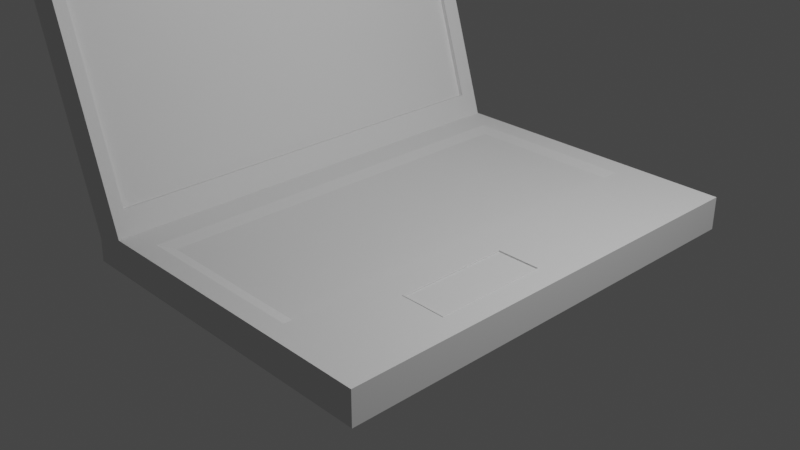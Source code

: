# Source: notebook.blend  (saved by Blender 2.80.72; exported with 4.5.12 LTS)
import bpy
from mathutils import Matrix  # noqa: F401  (used for matrix-valued properties, if any)

bpy.ops.wm.read_factory_settings(use_empty=True)
scene = bpy.context.scene
scene.name = 'Scene'

# ---- collections
col_collection = bpy.data.collections.new('Collection'); scene.collection.children.link(col_collection)

# ---- node groups
ng_auto_smooth = bpy.data.node_groups.new('Auto Smooth', 'GeometryNodeTree')
_s = ng_auto_smooth.interface.new_socket(name='Geometry', in_out='OUTPUT', socket_type='NodeSocketGeometry')
_s = ng_auto_smooth.interface.new_socket(name='Geometry', in_out='INPUT', socket_type='NodeSocketGeometry')
_s = ng_auto_smooth.interface.new_socket(name='Angle', in_out='INPUT', socket_type='NodeSocketFloat')
_s.subtype = 'ANGLE'
_s.min_value = 0.0
_s.max_value = 3.142
ng_auto_smooth.is_modifier = True
_N = ng_auto_smooth.nodes; _L = ng_auto_smooth.links
n0 = _N.new('NodeGroupOutput'); n0.name = 'Group Output'; n0.location = (480, -100)
n1 = _N.new('NodeGroupInput'); n1.name = 'Group Input'; n1.location = (-420, -300)
n2 = _N.new('NodeGroupInput'); n2.name = 'Group Input.001'; n2.location = (-60, -100)
n3 = _N.new('GeometryNodeSetShadeSmooth'); n3.name = 'Set Shade Smooth'; n3.location = (120, -100)
n3.domain = 'EDGE'
n4 = _N.new('GeometryNodeSetShadeSmooth'); n4.name = 'Set Shade Smooth.001'; n4.location = (300, -100)
n5 = _N.new('GeometryNodeInputMeshEdgeAngle'); n5.name = 'Edge Angle'; n5.location = (-420, -220)
n6 = _N.new('GeometryNodeInputEdgeSmooth'); n6.name = 'Is Edge Smooth'; n6.location = (-60, -160)
n7 = _N.new('GeometryNodeInputShadeSmooth'); n7.name = 'Is Face Smooth'; n7.location = (-240, -340)
n8 = _N.new('FunctionNodeBooleanMath'); n8.name = 'Boolean Math'; n8.location = (-60, -220)
n9 = _N.new('FunctionNodeCompare'); n9.name = 'Compare'; n9.location = (-240, -180)
n9.operation = 'LESS_EQUAL'
_L.new(n5.outputs[0], n9.inputs[0])
_L.new(n4.outputs[0], n0.inputs[0])
_L.new(n1.outputs[1], n9.inputs[1])
_L.new(n9.outputs[0], n8.inputs[0])
_L.new(n7.outputs[0], n8.inputs[1])
_L.new(n2.outputs[0], n3.inputs[0])
_L.new(n6.outputs[0], n3.inputs[1])
_L.new(n3.outputs[0], n4.inputs[0])
_L.new(n8.outputs[0], n3.inputs[2])
n0.is_active_output = True

# ---- world
world_world = bpy.data.worlds.new('World'); scene.world = world_world
world_world.use_nodes = True; world_world.node_tree.nodes.clear()
_N = world_world.node_tree.nodes; _L = world_world.node_tree.links
n0 = _N.new('ShaderNodeOutputWorld'); n0.name = 'World Output'; n0.location = (300, 300)
n1 = _N.new('ShaderNodeBackground'); n1.name = 'Background'; n1.location = (10, 300)
n1.inputs[0].default_value = (0.05088, 0.05088, 0.05088, 1.0)
_L.new(n1.outputs[0], n0.inputs[0])
n0.is_active_output = True
world_world.color = (0.05088, 0.05088, 0.05088)
world_world.use_sun_shadow = False
world_world.sun_shadow_jitter_overblur = 0.0

# ---- cameras
cam_camera = bpy.data.cameras.new('Camera')
cam_camera.clip_end = 100.0
cam_camera.ortho_scale = 7.314

# ---- lights
light_light = bpy.data.lights.new('Light', 'POINT')
light_light.transmission_factor = 0.0
light_light.energy = 1000.0
light_light.shadow_soft_size = 0.1
light_light.shadow_maximum_resolution = 0.006
light_light.use_absolute_resolution = True

# ---- meshes
me_cube = bpy.data.meshes.new('Cube')
me_cube.from_pydata([(-2.811, 23.2, -0.1694), (-2.811, -17.93, -0.1694), (-2.789, 23.2, 0.2261), (-2.789, -17.93, 0.2261), (2.068, 23.2, -0.1694), (2.068, -17.93, -0.1694), (2.068, 23.2, 0.3988), (2.068, -17.93, 0.3988), (-2.326, 23.2, 0.3988), (-2.326, -17.93, 0.3988), (-2.326, 23.2, -0.1694), (-2.326, -17.93, -0.1694), (-4.109, -17.93, 5.238), (-4.109, 23.2, 5.238), (-3.647, 23.2, 5.411), (-3.647, -17.93, 5.411), (0.7449, -17.93, 0.3988), (2.068, 2.633, 0.3988), (0.7449, 23.2, 0.3988), (0.7449, 2.633, 0.3988), (2.068, -7.648, 0.3988), (1.406, 2.633, 0.3988), (0.7449, -7.648, 0.3988), (1.406, -7.648, 0.3988), (1.737, 2.633, 0.3988), (1.076, 2.633, 0.3988), (1.737, -7.648, 0.3988), (1.076, -7.648, 0.3988), (1.076, -2.507, 0.3988), (1.737, -2.507, 0.3988), (1.099, 2.504, 0.3823), (1.406, 2.504, 0.3823), (1.099, -7.519, 0.3823), (1.406, -7.519, 0.3823), (1.714, 2.504, 0.3823), (1.714, -7.519, 0.3823), (1.099, -2.507, 0.3823), (1.714, -2.507, 0.3823), (1.076, 2.633, 0.3981), (1.086, 2.522, 0.4081), (1.088, 2.623, 0.4081), (1.076, 2.615, 0.3999), (1.077, 2.592, 0.402), (1.076, 2.646, 0.3999), (1.077, 2.627, 0.4019), (1.078, 2.605, 0.4037), (1.078, 2.651, 0.402), (1.079, 2.632, 0.4038), (1.079, 2.613, 0.4051), (1.086, 2.54, 0.4094), (1.086, 2.561, 0.4101), (1.082, 2.543, 0.4063), (1.083, 2.563, 0.4076), (1.083, 2.582, 0.4083), (1.079, 2.567, 0.4042), (1.08, 2.585, 0.4056), (1.081, 2.598, 0.4065), (1.084, 2.64, 0.4063), (1.081, 2.649, 0.4042), (1.087, 2.605, 0.4094), (1.084, 2.621, 0.4076), (1.081, 2.63, 0.4056), (1.087, 2.584, 0.4101), (1.083, 2.601, 0.4083), (1.081, 2.612, 0.4065), (1.396, 2.623, 0.4081), (1.416, 2.623, 0.4081), (1.406, 2.633, 0.3981), (1.4, 2.623, 0.4081), (1.404, 2.623, 0.4081), (1.398, 2.626, 0.4077), (1.402, 2.626, 0.4077), (1.405, 2.626, 0.4077), (1.4, 2.629, 0.4062), (1.403, 2.629, 0.4064), (1.405, 2.629, 0.4066), (1.415, 2.626, 0.4076), (1.412, 2.629, 0.4062), (1.412, 2.623, 0.4081), (1.411, 2.626, 0.4077), (1.41, 2.629, 0.4064), (1.408, 2.623, 0.4081), (1.408, 2.626, 0.4077), (1.407, 2.629, 0.4066), (1.405, 2.633, 0.4012), (1.402, 2.631, 0.404), (1.408, 2.633, 0.4012), (1.406, 2.632, 0.4032), (1.405, 2.631, 0.4049), (1.41, 2.631, 0.404), (1.408, 2.631, 0.4049), (1.406, 2.63, 0.4057), (1.088, -7.638, 0.4081), (1.086, -7.536, 0.4081), (1.076, -7.648, 0.3981), (1.087, -7.62, 0.4094), (1.087, -7.598, 0.4101), (1.084, -7.654, 0.4063), (1.084, -7.635, 0.4076), (1.083, -7.615, 0.4083), (1.081, -7.664, 0.4042), (1.081, -7.645, 0.4056), (1.081, -7.626, 0.4065), (1.082, -7.558, 0.4063), (1.079, -7.582, 0.4042), (1.086, -7.554, 0.4094), (1.083, -7.577, 0.4076), (1.08, -7.599, 0.4056), (1.086, -7.576, 0.4101), (1.083, -7.596, 0.4083), (1.081, -7.612, 0.4065), (1.076, -7.66, 0.3999), (1.078, -7.666, 0.402), (1.076, -7.629, 0.3999), (1.077, -7.641, 0.4019), (1.079, -7.647, 0.4037), (1.077, -7.606, 0.402), (1.078, -7.619, 0.4038), (1.079, -7.627, 0.4051), (1.396, -7.638, 0.4081), (1.406, -7.648, 0.3981), (1.416, -7.638, 0.4081), (1.398, -7.641, 0.4076), (1.4, -7.644, 0.4062), (1.4, -7.638, 0.4081), (1.402, -7.641, 0.4077), (1.403, -7.643, 0.4064), (1.404, -7.638, 0.4081), (1.405, -7.641, 0.4077), (1.405, -7.643, 0.4066), (1.408, -7.647, 0.4012), (1.41, -7.646, 0.404), (1.405, -7.647, 0.4012), (1.406, -7.646, 0.4032), (1.408, -7.645, 0.4049), (1.402, -7.646, 0.404), (1.404, -7.645, 0.4049), (1.406, -7.644, 0.4057), (1.412, -7.638, 0.4081), (1.408, -7.638, 0.4081), (1.415, -7.641, 0.4077), (1.411, -7.641, 0.4077), (1.408, -7.641, 0.4077), (1.412, -7.644, 0.4062), (1.41, -7.643, 0.4064), (1.407, -7.643, 0.4066), (1.725, 2.623, 0.4081), (1.727, 2.522, 0.4081), (1.737, 2.633, 0.3981), (1.725, 2.605, 0.4094), (1.726, 2.584, 0.4101), (1.729, 2.64, 0.4063), (1.729, 2.621, 0.4076), (1.729, 2.601, 0.4083), (1.732, 2.649, 0.4042), (1.732, 2.63, 0.4056), (1.732, 2.612, 0.4065), (1.73, 2.543, 0.4063), (1.733, 2.567, 0.4042), (1.727, 2.54, 0.4094), (1.73, 2.563, 0.4076), (1.733, 2.585, 0.4056), (1.726, 2.561, 0.4101), (1.73, 2.582, 0.4083), (1.732, 2.598, 0.4065), (1.736, 2.646, 0.3999), (1.734, 2.651, 0.402), (1.737, 2.615, 0.3999), (1.736, 2.627, 0.4019), (1.734, 2.632, 0.4037), (1.736, 2.592, 0.402), (1.735, 2.605, 0.4038), (1.733, 2.613, 0.4051), (1.725, -7.638, 0.4081), (1.737, -7.648, 0.3981), (1.727, -7.536, 0.4081), (1.729, -7.654, 0.4063), (1.732, -7.664, 0.4042), (1.725, -7.62, 0.4094), (1.729, -7.636, 0.4076), (1.732, -7.645, 0.4056), (1.726, -7.598, 0.4101), (1.729, -7.615, 0.4083), (1.732, -7.626, 0.4065), (1.737, -7.629, 0.3999), (1.736, -7.606, 0.402), (1.736, -7.66, 0.3999), (1.736, -7.641, 0.4019), (1.735, -7.62, 0.4037), (1.734, -7.666, 0.402), (1.734, -7.647, 0.4038), (1.733, -7.627, 0.4051), (1.727, -7.554, 0.4094), (1.726, -7.576, 0.4101), (1.73, -7.558, 0.4063), (1.73, -7.577, 0.4076), (1.73, -7.596, 0.4083), (1.733, -7.582, 0.4042), (1.733, -7.599, 0.4056), (1.732, -7.612, 0.4065), (1.076, -2.507, 0.3981), (1.086, -2.517, 0.4081), (1.086, -2.497, 0.4081), (1.076, -2.509, 0.4012), (1.078, -2.511, 0.404), (1.076, -2.505, 0.4012), (1.077, -2.507, 0.4032), (1.078, -2.509, 0.4049), (1.078, -2.503, 0.404), (1.078, -2.505, 0.4049), (1.079, -2.507, 0.4057), (1.086, -2.513, 0.4081), (1.086, -2.509, 0.4081), (1.083, -2.515, 0.4077), (1.083, -2.512, 0.4077), (1.083, -2.509, 0.4077), (1.08, -2.513, 0.4062), (1.08, -2.511, 0.4064), (1.08, -2.508, 0.4066), (1.083, -2.499, 0.4076), (1.08, -2.501, 0.4062), (1.086, -2.501, 0.4081), (1.083, -2.502, 0.4077), (1.08, -2.504, 0.4064), (1.086, -2.505, 0.4081), (1.083, -2.506, 0.4077), (1.08, -2.506, 0.4066), (1.727, -2.497, 0.4081), (1.727, -2.517, 0.4081), (1.737, -2.507, 0.3981), (1.727, -2.501, 0.4081), (1.727, -2.505, 0.4081), (1.73, -2.499, 0.4077), (1.73, -2.502, 0.4077), (1.73, -2.506, 0.4077), (1.733, -2.501, 0.4062), (1.733, -2.504, 0.4064), (1.732, -2.506, 0.4066), (1.73, -2.515, 0.4076), (1.733, -2.513, 0.4062), (1.727, -2.513, 0.4081), (1.73, -2.512, 0.4077), (1.733, -2.511, 0.4064), (1.727, -2.509, 0.4081), (1.73, -2.509, 0.4077), (1.732, -2.508, 0.4066), (1.737, -2.505, 0.4012), (1.735, -2.503, 0.404), (1.737, -2.509, 0.4012), (1.736, -2.507, 0.4032), (1.734, -2.505, 0.4049), (1.735, -2.511, 0.404), (1.734, -2.509, 0.4049), (1.734, -2.507, 0.4057), (1.107, 2.514, 0.4081), (1.089, 2.503, 0.4081), (1.099, 2.504, 0.3981), (1.102, 2.514, 0.4081), (1.097, 2.512, 0.4081), (1.106, 2.511, 0.4076), (1.102, 2.51, 0.4074), (1.098, 2.509, 0.4075), (1.104, 2.508, 0.4062), (1.101, 2.508, 0.4065), (1.099, 2.507, 0.4068), (1.092, 2.503, 0.4076), (1.095, 2.504, 0.4062), (1.09, 2.507, 0.4081), (1.093, 2.506, 0.4075), (1.096, 2.505, 0.4065), (1.093, 2.51, 0.4081), (1.095, 2.508, 0.4075), (1.097, 2.506, 0.4068), (1.101, 2.505, 0.4012), (1.102, 2.506, 0.404), (1.098, 2.504, 0.4012), (1.099, 2.505, 0.4032), (1.101, 2.506, 0.405), (1.097, 2.504, 0.404), (1.098, 2.505, 0.405), (1.099, 2.506, 0.406), (1.396, 2.514, 0.4081), (1.406, 2.504, 0.3981), (1.416, 2.514, 0.4081), (1.398, 2.511, 0.4076), (1.4, 2.508, 0.4062), (1.4, 2.514, 0.4081), (1.402, 2.511, 0.4077), (1.403, 2.509, 0.4064), (1.404, 2.514, 0.4081), (1.405, 2.511, 0.4077), (1.405, 2.509, 0.4066), (1.408, 2.505, 0.4012), (1.41, 2.506, 0.404), (1.405, 2.505, 0.4012), (1.406, 2.506, 0.4032), (1.408, 2.507, 0.4049), (1.402, 2.506, 0.404), (1.404, 2.507, 0.4049), (1.406, 2.508, 0.4057), (1.412, 2.514, 0.4081), (1.408, 2.514, 0.4081), (1.415, 2.511, 0.4077), (1.411, 2.511, 0.4077), (1.408, 2.511, 0.4077), (1.412, 2.508, 0.4062), (1.41, 2.509, 0.4064), (1.407, 2.509, 0.4066), (1.099, -7.519, 0.3981), (1.089, -7.518, 0.4081), (1.107, -7.529, 0.4081), (1.098, -7.518, 0.4012), (1.097, -7.518, 0.404), (1.101, -7.519, 0.4012), (1.099, -7.519, 0.4032), (1.098, -7.519, 0.405), (1.102, -7.521, 0.404), (1.101, -7.52, 0.405), (1.099, -7.52, 0.406), (1.09, -7.521, 0.4081), (1.093, -7.524, 0.4081), (1.092, -7.518, 0.4076), (1.093, -7.52, 0.4074), (1.095, -7.522, 0.4075), (1.095, -7.518, 0.4062), (1.096, -7.519, 0.4065), (1.097, -7.521, 0.4068), (1.106, -7.526, 0.4076), (1.104, -7.523, 0.4062), (1.102, -7.528, 0.4081), (1.102, -7.525, 0.4075), (1.101, -7.522, 0.4065), (1.097, -7.526, 0.4081), (1.098, -7.524, 0.4075), (1.099, -7.522, 0.4068), (1.396, -7.529, 0.4081), (1.416, -7.529, 0.4081), (1.406, -7.519, 0.3981), (1.4, -7.529, 0.4081), (1.404, -7.529, 0.4081), (1.398, -7.525, 0.4077), (1.402, -7.526, 0.4077), (1.405, -7.526, 0.4077), (1.4, -7.523, 0.4062), (1.403, -7.523, 0.4064), (1.405, -7.523, 0.4066), (1.415, -7.526, 0.4076), (1.412, -7.523, 0.4062), (1.412, -7.529, 0.4081), (1.411, -7.526, 0.4077), (1.41, -7.523, 0.4064), (1.408, -7.529, 0.4081), (1.408, -7.526, 0.4077), (1.407, -7.523, 0.4066), (1.405, -7.519, 0.4012), (1.402, -7.521, 0.404), (1.408, -7.519, 0.4012), (1.406, -7.52, 0.4032), (1.405, -7.521, 0.4049), (1.41, -7.52, 0.404), (1.408, -7.521, 0.4049), (1.406, -7.522, 0.4057), (1.705, 2.514, 0.4081), (1.714, 2.504, 0.3981), (1.724, 2.503, 0.4081), (1.707, 2.511, 0.4076), (1.709, 2.508, 0.4062), (1.711, 2.514, 0.4081), (1.711, 2.51, 0.4075), (1.711, 2.508, 0.4065), (1.716, 2.512, 0.4081), (1.715, 2.509, 0.4075), (1.714, 2.507, 0.4068), (1.714, 2.504, 0.4012), (1.716, 2.504, 0.404), (1.712, 2.505, 0.4012), (1.713, 2.505, 0.4032), (1.715, 2.505, 0.405), (1.71, 2.506, 0.404), (1.712, 2.506, 0.405), (1.714, 2.506, 0.406), (1.723, 2.507, 0.4081), (1.72, 2.51, 0.4081), (1.721, 2.503, 0.4076), (1.719, 2.506, 0.4074), (1.718, 2.508, 0.4075), (1.718, 2.504, 0.4062), (1.717, 2.505, 0.4065), (1.716, 2.506, 0.4068), (1.705, -7.529, 0.4081), (1.724, -7.518, 0.4081), (1.714, -7.519, 0.3981), (1.711, -7.528, 0.4081), (1.716, -7.526, 0.4081), (1.707, -7.526, 0.4076), (1.711, -7.525, 0.4074), (1.715, -7.524, 0.4075), (1.709, -7.523, 0.4062), (1.711, -7.522, 0.4065), (1.714, -7.522, 0.4068), (1.721, -7.518, 0.4076), (1.718, -7.518, 0.4062), (1.723, -7.521, 0.4081), (1.719, -7.52, 0.4075), (1.717, -7.519, 0.4065), (1.72, -7.524, 0.4081), (1.718, -7.522, 0.4075), (1.716, -7.521, 0.4068), (1.712, -7.519, 0.4012), (1.71, -7.521, 0.404), (1.714, -7.518, 0.4012), (1.713, -7.519, 0.4032), (1.712, -7.52, 0.405), (1.716, -7.518, 0.404), (1.715, -7.519, 0.405), (1.714, -7.52, 0.406), (1.089, -2.497, 0.4081), (1.089, -2.517, 0.4081), (1.099, -2.507, 0.3981), (1.089, -2.501, 0.4081), (1.089, -2.505, 0.4081), (1.092, -2.499, 0.4077), (1.092, -2.502, 0.4077), (1.092, -2.506, 0.4077), (1.095, -2.501, 0.4062), (1.095, -2.504, 0.4064), (1.094, -2.506, 0.4066), (1.092, -2.515, 0.4076), (1.095, -2.513, 0.4062), (1.089, -2.513, 0.4081), (1.092, -2.512, 0.4077), (1.095, -2.511, 0.4064), (1.089, -2.509, 0.4081), (1.092, -2.509, 0.4077), (1.094, -2.508, 0.4066), (1.098, -2.505, 0.4012), (1.097, -2.503, 0.404), (1.099, -2.509, 0.4012), (1.098, -2.507, 0.4032), (1.096, -2.505, 0.4049), (1.097, -2.511, 0.404), (1.096, -2.509, 0.4049), (1.096, -2.507, 0.4057), (1.724, -2.497, 0.4081), (1.714, -2.507, 0.3981), (1.724, -2.517, 0.4081), (1.721, -2.499, 0.4076), (1.718, -2.501, 0.4062), (1.724, -2.501, 0.4081), (1.721, -2.502, 0.4077), (1.718, -2.504, 0.4064), (1.724, -2.505, 0.4081), (1.721, -2.506, 0.4077), (1.718, -2.506, 0.4066), (1.714, -2.509, 0.4012), (1.716, -2.511, 0.404), (1.714, -2.505, 0.4012), (1.715, -2.507, 0.4032), (1.716, -2.509, 0.4049), (1.716, -2.503, 0.404), (1.716, -2.505, 0.4049), (1.717, -2.507, 0.4057), (1.724, -2.513, 0.4081), (1.724, -2.509, 0.4081), (1.721, -2.515, 0.4077), (1.721, -2.512, 0.4077), (1.721, -2.509, 0.4077), (1.718, -2.513, 0.4062), (1.718, -2.511, 0.4064), (1.718, -2.508, 0.4066), (-1.905, 21.15, 0.3988), (0.637, 21.15, 0.3988), (0.637, -16.2, 0.3988), (-1.905, -16.2, 0.3988), (-1.719, -15.14, 0.3389), (0.5771, -15.14, 0.3389), (0.5771, 20.09, 0.3389), (-1.719, 20.09, 0.3389), (-3.647, -16.84, 5.411), (-3.647, 21.6, 5.411), (-2.432, 23.2, 0.8012), (-3.585, 23.2, 5.177), (-3.585, -17.93, 5.177), (-2.432, -17.93, 0.8012), (-2.326, -16.84, 0.3988), (-2.326, 21.6, 0.3988), (-2.432, -16.84, 0.8012), (-3.585, -16.84, 5.177), (-2.432, 21.6, 0.8012), (-3.585, 21.6, 5.177), (-2.499, -16.84, 0.7764), (-3.652, -16.84, 5.152), (-2.499, 21.6, 0.7764), (-3.652, 21.6, 5.152)], [], [(0, 1, 3, 2), (6, 17, 20, 7, 5, 4), (10, 11, 1, 0), (8, 18, 6, 4, 10), (9, 3, 1, 11), (7, 16, 9, 11, 5), (2, 8, 10, 0), (4, 5, 11, 10), (2, 3, 12, 13), (13, 12, 15, 478, 479, 14), (489, 481, 14, 479), (8, 2, 13, 14, 481, 480), (3, 9, 483, 482, 15, 12), (24, 17, 6, 18, 19, 25, 21), (16, 7, 20, 26, 23, 27, 22), (33, 32, 308, 337), (36, 32, 33, 35, 37, 34, 31, 30), (32, 36, 418, 308), (36, 30, 256, 418), (121, 173, 389, 336), (92, 119, 335, 310), (175, 228, 445, 390), (37, 35, 391, 444), (26, 29, 229, 174), (27, 23, 120, 94), (29, 24, 148, 229), (30, 31, 282, 256), (23, 26, 174, 120), (65, 40, 254, 281), (25, 28, 200, 38), (28, 27, 94, 200), (24, 21, 67, 148), (39, 202, 416, 255), (34, 37, 444, 363), (201, 93, 309, 417), (31, 34, 363, 282), (146, 66, 283, 362), (35, 33, 337, 391), (227, 147, 364, 443), (38, 41, 44, 43), (41, 42, 45, 44), (42, 54, 55, 45), (43, 44, 47, 46), (44, 45, 48, 47), (45, 55, 56, 48), (39, 49, 52, 51), (49, 50, 53, 52), (50, 62, 63, 53), (51, 52, 55, 54), (52, 53, 56, 55), (53, 63, 64, 56), (40, 57, 60, 59), (57, 58, 61, 60), (58, 46, 47, 61), (59, 60, 63, 62), (60, 61, 64, 63), (61, 47, 48, 64), (48, 56, 64), (65, 68, 71, 70), (68, 69, 72, 71), (69, 81, 82, 72), (70, 71, 74, 73), (71, 72, 75, 74), (72, 82, 83, 75), (66, 76, 79, 78), (76, 77, 80, 79), (77, 89, 90, 80), (78, 79, 82, 81), (79, 80, 83, 82), (80, 90, 91, 83), (67, 84, 87, 86), (84, 85, 88, 87), (85, 73, 74, 88), (86, 87, 90, 89), (87, 88, 91, 90), (88, 74, 75, 91), (75, 83, 91), (92, 95, 98, 97), (95, 96, 99, 98), (96, 108, 109, 99), (97, 98, 101, 100), (98, 99, 102, 101), (99, 109, 110, 102), (93, 103, 106, 105), (103, 104, 107, 106), (104, 116, 117, 107), (105, 106, 109, 108), (106, 107, 110, 109), (107, 117, 118, 110), (94, 111, 114, 113), (111, 112, 115, 114), (112, 100, 101, 115), (113, 114, 117, 116), (114, 115, 118, 117), (115, 101, 102, 118), (102, 110, 118), (119, 122, 125, 124), (122, 123, 126, 125), (123, 135, 136, 126), (124, 125, 128, 127), (125, 126, 129, 128), (126, 136, 137, 129), (120, 130, 133, 132), (130, 131, 134, 133), (131, 143, 144, 134), (132, 133, 136, 135), (133, 134, 137, 136), (134, 144, 145, 137), (121, 138, 141, 140), (138, 139, 142, 141), (139, 127, 128, 142), (140, 141, 144, 143), (141, 142, 145, 144), (142, 128, 129, 145), (129, 137, 145), (146, 149, 152, 151), (149, 150, 153, 152), (150, 162, 163, 153), (151, 152, 155, 154), (152, 153, 156, 155), (153, 163, 164, 156), (147, 157, 160, 159), (157, 158, 161, 160), (158, 170, 171, 161), (159, 160, 163, 162), (160, 161, 164, 163), (161, 171, 172, 164), (148, 165, 168, 167), (165, 166, 169, 168), (166, 154, 155, 169), (167, 168, 171, 170), (168, 169, 172, 171), (169, 155, 156, 172), (156, 164, 172), (173, 176, 179, 178), (176, 177, 180, 179), (177, 189, 190, 180), (178, 179, 182, 181), (179, 180, 183, 182), (180, 190, 191, 183), (174, 184, 187, 186), (184, 185, 188, 187), (185, 197, 198, 188), (186, 187, 190, 189), (187, 188, 191, 190), (188, 198, 199, 191), (175, 192, 195, 194), (192, 193, 196, 195), (193, 181, 182, 196), (194, 195, 198, 197), (195, 196, 199, 198), (196, 182, 183, 199), (183, 191, 199), (200, 203, 206, 205), (203, 204, 207, 206), (204, 216, 217, 207), (205, 206, 209, 208), (206, 207, 210, 209), (207, 217, 218, 210), (201, 211, 214, 213), (211, 212, 215, 214), (212, 224, 225, 215), (213, 214, 217, 216), (214, 215, 218, 217), (215, 225, 226, 218), (202, 219, 222, 221), (219, 220, 223, 222), (220, 208, 209, 223), (221, 222, 225, 224), (222, 223, 226, 225), (223, 209, 210, 226), (210, 218, 226), (227, 230, 233, 232), (230, 231, 234, 233), (231, 243, 244, 234), (232, 233, 236, 235), (233, 234, 237, 236), (234, 244, 245, 237), (228, 238, 241, 240), (238, 239, 242, 241), (239, 251, 252, 242), (240, 241, 244, 243), (241, 242, 245, 244), (242, 252, 253, 245), (229, 246, 249, 248), (246, 247, 250, 249), (247, 235, 236, 250), (248, 249, 252, 251), (249, 250, 253, 252), (250, 236, 237, 253), (237, 245, 253), (254, 257, 260, 259), (257, 258, 261, 260), (258, 270, 271, 261), (259, 260, 263, 262), (260, 261, 264, 263), (261, 271, 272, 264), (255, 265, 268, 267), (265, 266, 269, 268), (266, 278, 279, 269), (267, 268, 271, 270), (268, 269, 272, 271), (269, 279, 280, 272), (256, 273, 276, 275), (273, 274, 277, 276), (274, 262, 263, 277), (275, 276, 279, 278), (276, 277, 280, 279), (277, 263, 264, 280), (264, 272, 280), (281, 284, 287, 286), (284, 285, 288, 287), (285, 297, 298, 288), (286, 287, 290, 289), (287, 288, 291, 290), (288, 298, 299, 291), (282, 292, 295, 294), (292, 293, 296, 295), (293, 305, 306, 296), (294, 295, 298, 297), (295, 296, 299, 298), (296, 306, 307, 299), (283, 300, 303, 302), (300, 301, 304, 303), (301, 289, 290, 304), (302, 303, 306, 305), (303, 304, 307, 306), (304, 290, 291, 307), (291, 299, 307), (308, 311, 314, 313), (311, 312, 315, 314), (312, 324, 325, 315), (313, 314, 317, 316), (314, 315, 318, 317), (315, 325, 326, 318), (309, 319, 322, 321), (319, 320, 323, 322), (320, 332, 333, 323), (321, 322, 325, 324), (322, 323, 326, 325), (323, 333, 334, 326), (310, 327, 330, 329), (327, 328, 331, 330), (328, 316, 317, 331), (329, 330, 333, 332), (330, 331, 334, 333), (331, 317, 318, 334), (318, 326, 334), (335, 338, 341, 340), (338, 339, 342, 341), (339, 351, 352, 342), (340, 341, 344, 343), (341, 342, 345, 344), (342, 352, 353, 345), (336, 346, 349, 348), (346, 347, 350, 349), (347, 359, 360, 350), (348, 349, 352, 351), (349, 350, 353, 352), (350, 360, 361, 353), (337, 354, 357, 356), (354, 355, 358, 357), (355, 343, 344, 358), (356, 357, 360, 359), (357, 358, 361, 360), (358, 344, 345, 361), (345, 353, 361), (362, 365, 368, 367), (365, 366, 369, 368), (366, 378, 379, 369), (367, 368, 371, 370), (368, 369, 372, 371), (369, 379, 380, 372), (363, 373, 376, 375), (373, 374, 377, 376), (374, 386, 387, 377), (375, 376, 379, 378), (376, 377, 380, 379), (377, 387, 388, 380), (364, 381, 384, 383), (381, 382, 385, 384), (382, 370, 371, 385), (383, 384, 387, 386), (384, 385, 388, 387), (385, 371, 372, 388), (372, 380, 388), (389, 392, 395, 394), (392, 393, 396, 395), (393, 405, 406, 396), (394, 395, 398, 397), (395, 396, 399, 398), (396, 406, 407, 399), (390, 400, 403, 402), (400, 401, 404, 403), (401, 413, 414, 404), (402, 403, 406, 405), (403, 404, 407, 406), (404, 414, 415, 407), (391, 408, 411, 410), (408, 409, 412, 411), (409, 397, 398, 412), (410, 411, 414, 413), (411, 412, 415, 414), (412, 398, 399, 415), (399, 407, 415), (416, 419, 422, 421), (419, 420, 423, 422), (420, 432, 433, 423), (421, 422, 425, 424), (422, 423, 426, 425), (423, 433, 434, 426), (417, 427, 430, 429), (427, 428, 431, 430), (428, 440, 441, 431), (429, 430, 433, 432), (430, 431, 434, 433), (431, 441, 442, 434), (418, 435, 438, 437), (435, 436, 439, 438), (436, 424, 425, 439), (437, 438, 441, 440), (438, 439, 442, 441), (439, 425, 426, 442), (426, 434, 442), (443, 446, 449, 448), (446, 447, 450, 449), (447, 459, 460, 450), (448, 449, 452, 451), (449, 450, 453, 452), (450, 460, 461, 453), (444, 454, 457, 456), (454, 455, 458, 457), (455, 467, 468, 458), (456, 457, 460, 459), (457, 458, 461, 460), (458, 468, 469, 461), (445, 462, 465, 464), (462, 463, 466, 465), (463, 451, 452, 466), (464, 465, 468, 467), (465, 466, 469, 468), (466, 452, 453, 469), (453, 461, 469), (40, 65, 70, 57), (57, 70, 73, 58), (58, 73, 85, 46), (46, 85, 84, 43), (43, 84, 67, 38), (94, 120, 132, 111), (111, 132, 135, 112), (112, 135, 123, 100), (100, 123, 122, 97), (97, 122, 119, 92), (66, 146, 151, 76), (76, 151, 154, 77), (77, 154, 166, 89), (89, 166, 165, 86), (86, 165, 148, 67), (120, 174, 186, 130), (130, 186, 189, 131), (131, 189, 177, 143), (143, 177, 176, 140), (140, 176, 173, 121), (202, 39, 51, 219), (219, 51, 54, 220), (220, 54, 42, 208), (208, 42, 41, 205), (205, 41, 38, 200), (93, 201, 213, 103), (103, 213, 216, 104), (104, 216, 204, 116), (116, 204, 203, 113), (113, 203, 200, 94), (229, 148, 167, 246), (246, 167, 170, 247), (247, 170, 158, 235), (235, 158, 157, 232), (232, 157, 147, 227), (174, 229, 248, 184), (184, 248, 251, 185), (185, 251, 239, 197), (197, 239, 238, 194), (194, 238, 228, 175), (256, 282, 294, 273), (273, 294, 297, 274), (274, 297, 285, 262), (262, 285, 284, 259), (259, 284, 281, 254), (310, 335, 340, 327), (327, 340, 343, 328), (328, 343, 355, 316), (316, 355, 354, 313), (313, 354, 337, 308), (282, 363, 375, 292), (292, 375, 378, 293), (293, 378, 366, 305), (305, 366, 365, 302), (302, 365, 362, 283), (336, 389, 394, 346), (346, 394, 397, 347), (347, 397, 409, 359), (359, 409, 408, 356), (356, 408, 391, 337), (418, 256, 275, 435), (435, 275, 278, 436), (436, 278, 266, 424), (424, 266, 265, 421), (421, 265, 255, 416), (308, 418, 437, 311), (311, 437, 440, 312), (312, 440, 428, 324), (324, 428, 427, 321), (321, 427, 417, 309), (443, 364, 383, 446), (446, 383, 386, 447), (447, 386, 374, 459), (459, 374, 373, 456), (456, 373, 363, 444), (390, 445, 464, 400), (400, 464, 467, 401), (401, 467, 455, 413), (413, 455, 454, 410), (410, 454, 444, 391), (146, 362, 367, 149), (149, 367, 370, 150), (150, 370, 382, 162), (162, 382, 381, 159), (159, 381, 364, 147), (445, 228, 240, 462), (462, 240, 243, 463), (463, 243, 231, 451), (451, 231, 230, 448), (448, 230, 227, 443), (92, 310, 329, 95), (95, 329, 332, 96), (96, 332, 320, 108), (108, 320, 319, 105), (105, 319, 309, 93), (416, 202, 221, 419), (419, 221, 224, 420), (420, 224, 212, 432), (432, 212, 211, 429), (429, 211, 201, 417), (175, 390, 402, 192), (192, 402, 405, 193), (193, 405, 393, 181), (181, 393, 392, 178), (178, 392, 389, 173), (335, 119, 124, 338), (338, 124, 127, 339), (339, 127, 139, 351), (351, 139, 138, 348), (348, 138, 121, 336), (254, 40, 59, 257), (257, 59, 62, 258), (258, 62, 50, 270), (270, 50, 49, 267), (267, 49, 39, 255), (283, 66, 78, 300), (300, 78, 81, 301), (301, 81, 69, 289), (289, 69, 68, 286), (286, 68, 65, 281), (21, 25, 38, 67), (19, 18, 471, 472, 16, 22), (19, 22, 27, 28, 25), (29, 26, 20, 17, 24), (473, 472, 475, 474), (8, 485, 484, 9, 473, 470), (9, 16, 472, 473), (18, 8, 470, 471), (477, 474, 475, 476), (470, 473, 474, 477), (471, 470, 477, 476), (472, 471, 476, 475), (482, 487, 478, 15), (487, 489, 479, 478), (9, 484, 486, 483), (483, 486, 487, 482), (484, 485, 488, 486), (486, 488, 492, 490), (485, 8, 480, 488), (488, 480, 481, 489), (490, 492, 493, 491), (487, 486, 490, 491), (489, 487, 491, 493), (488, 489, 493, 492)])
_uv = me_cube.uv_layers.new(name='UVMap')
_uv.uv.foreach_set('vector', [0.375, 0.0, 0.625, 0.0, 0.625, 0.25, 0.375, 0.25, 0.375, 0.5, 0.5, 0.5, 0.5625, 0.5, 0.625, 0.5, 0.625, 0.75, 0.375, 0.75, 0.375, 0.875, 0.625, 0.875, 0.625, 1.0, 0.375, 1.0, 0.25, 0.5, 0.3324, 0.5, 0.375, 0.5, 0.375, 0.75, 0.25, 0.75, 0.75, 0.5, 0.875, 0.5, 0.875, 0.75, 0.75, 0.75, 0.625, 0.5, 0.6676, 0.5, 0.75, 0.5, 0.75, 0.75, 0.625, 0.75, 0.125, 0.5, 0.25, 0.5, 0.25, 0.75, 0.125, 0.75, 0.375, 0.75, 0.625, 0.75, 0.625, 0.875, 0.375, 0.875, 0.375, 0.25, 0.625, 0.25, 0.625, 0.25, 0.375, 0.25, 0.375, 0.25, 0.625, 0.25, 0.625, 0.375, 0.6184, 0.375, 0.3847, 0.375, 0.375, 0.375, 0.3847, 0.375, 0.375, 0.375, 0.375, 0.375, 0.3847, 0.375, 0.25, 0.5, 0.125, 0.5, 0.125, 0.5, 0.25, 0.5, 0.25, 0.5, 0.25, 0.5, 0.875, 0.5, 0.75, 0.5, 0.75, 0.5, 0.75, 0.5, 0.75, 0.5, 0.875, 0.5, 0.5, 0.4893, 0.5, 0.5, 0.375, 0.5, 0.375, 0.4574, 0.5, 0.4574, 0.5, 0.468, 0.5, 0.4787, 0.625, 0.4574, 0.625, 0.5, 0.5625, 0.5, 0.5625, 0.4893, 0.5625, 0.4787, 0.5625, 0.468, 0.5625, 0.4574, 0.5625, 0.4787, 0.5625, 0.468, 0.5625, 0.468, 0.5625, 0.4787, 0.5312, 0.468, 0.5625, 0.468, 0.5625, 0.4787, 0.5625, 0.4893, 0.5312, 0.4893, 0.5, 0.4893, 0.5, 0.4787, 0.5, 0.468, 0.5625, 0.468, 0.5312, 0.468, 0.5312, 0.468, 0.5625, 0.468, 0.5312, 0.468, 0.5, 0.468, 0.5, 0.468, 0.5312, 0.468, 0.5625, 0.479, 0.5625, 0.489, 0.5625, 0.489, 0.5625, 0.479, 0.5625, 0.4684, 0.5625, 0.4784, 0.5625, 0.4783, 0.5625, 0.4684, 0.5622, 0.4893, 0.5313, 0.4893, 0.5313, 0.4893, 0.5622, 0.4893, 0.5312, 0.4893, 0.5625, 0.4893, 0.5625, 0.4893, 0.5312, 0.4893, 0.5625, 0.4893, 0.5312, 0.4893, 0.5313, 0.4893, 0.5625, 0.4893, 0.5625, 0.468, 0.5625, 0.4787, 0.5625, 0.4787, 0.5625, 0.468, 0.5312, 0.4893, 0.5, 0.4893, 0.5, 0.4893, 0.5313, 0.4893, 0.5, 0.468, 0.5, 0.4787, 0.5, 0.4787, 0.5, 0.468, 0.5625, 0.4787, 0.5625, 0.4893, 0.5625, 0.4893, 0.5625, 0.4787, 0.5, 0.4784, 0.5, 0.4684, 0.5, 0.4684, 0.5, 0.4783, 0.5, 0.468, 0.5312, 0.468, 0.5313, 0.468, 0.5, 0.468, 0.5312, 0.468, 0.5625, 0.468, 0.5625, 0.468, 0.5313, 0.468, 0.5, 0.4893, 0.5, 0.4787, 0.5, 0.4787, 0.5, 0.4893, 0.5003, 0.468, 0.5312, 0.468, 0.5312, 0.468, 0.5003, 0.468, 0.5, 0.4893, 0.5312, 0.4893, 0.5312, 0.4893, 0.5, 0.4893, 0.5313, 0.468, 0.5622, 0.468, 0.5622, 0.468, 0.5313, 0.468, 0.5, 0.4787, 0.5, 0.4893, 0.5, 0.4893, 0.5, 0.4787, 0.5, 0.489, 0.5, 0.479, 0.5, 0.479, 0.5, 0.489, 0.5625, 0.4893, 0.5625, 0.4787, 0.5625, 0.4787, 0.5625, 0.4893, 0.5312, 0.4893, 0.5003, 0.4893, 0.5003, 0.4893, 0.5312, 0.4893, 0.5, 0.468, 0.5001, 0.468, 0.5, 0.468, 0.4999, 0.468, 0.5001, 0.468, 0.5003, 0.468, 0.5002, 0.468, 0.5, 0.468, 0.5003, 0.468, 0.5003, 0.468, 0.5002, 0.468, 0.5002, 0.468, 0.4999, 0.468, 0.5, 0.468, 0.5, 0.468, 0.4999, 0.468, 0.5, 0.468, 0.5002, 0.468, 0.5001, 0.468, 0.5, 0.468, 0.5002, 0.468, 0.5002, 0.468, 0.5, 0.468, 0.5001, 0.468, 0.5003, 0.468, 0.5002, 0.468, 0.5002, 0.468, 0.5003, 0.468, 0.5002, 0.468, 0.5001, 0.468, 0.5001, 0.468, 0.5002, 0.468, 0.5001, 0.468, 0.5, 0.4681, 0.5, 0.4681, 0.5001, 0.468, 0.5003, 0.468, 0.5002, 0.468, 0.5002, 0.468, 0.5003, 0.468, 0.5002, 0.468, 0.5001, 0.468, 0.5, 0.468, 0.5002, 0.468, 0.5001, 0.468, 0.5, 0.4681, 0.5, 0.4681, 0.5, 0.468, 0.5, 0.4684, 0.5, 0.4683, 0.5, 0.4682, 0.5, 0.4682, 0.5, 0.4683, 0.5, 0.4683, 0.5, 0.4682, 0.5, 0.4682, 0.5, 0.4683, 0.4999, 0.468, 0.5, 0.468, 0.5, 0.4682, 0.5, 0.4682, 0.5, 0.4682, 0.5, 0.4681, 0.5, 0.4681, 0.5, 0.4682, 0.5, 0.4682, 0.5, 0.4681, 0.5, 0.4681, 0.5, 0.4682, 0.5, 0.468, 0.5001, 0.468, 0.5, 0.4681, 0.5001, 0.468, 0.5, 0.468, 0.5, 0.4681, 0.5, 0.4784, 0.5, 0.4785, 0.5, 0.4785, 0.5, 0.4784, 0.5, 0.4785, 0.5, 0.4786, 0.5, 0.4786, 0.5, 0.4785, 0.5, 0.4786, 0.5, 0.4787, 0.5, 0.4787, 0.5, 0.4786, 0.5, 0.4784, 0.5, 0.4785, 0.5, 0.4786, 0.5, 0.4785, 0.5, 0.4785, 0.5, 0.4786, 0.5, 0.4786, 0.5, 0.4786, 0.5, 0.4786, 0.5, 0.4787, 0.5, 0.4787, 0.5, 0.4786, 0.5, 0.479, 0.5, 0.479, 0.5, 0.4788, 0.5, 0.4789, 0.5, 0.479, 0.5, 0.4789, 0.5, 0.4788, 0.5, 0.4788, 0.5, 0.4789, 0.5, 0.4788, 0.5, 0.4787, 0.5, 0.4788, 0.5, 0.4789, 0.5, 0.4788, 0.5, 0.4787, 0.5, 0.4787, 0.5, 0.4788, 0.5, 0.4788, 0.5, 0.4787, 0.5, 0.4787, 0.5, 0.4788, 0.5, 0.4787, 0.5, 0.4787, 0.5, 0.4787, 0.5, 0.4787, 0.5, 0.4786, 0.5, 0.4785, 0.5, 0.4787, 0.5, 0.4786, 0.5, 0.4786, 0.5, 0.4786, 0.5, 0.4785, 0.5, 0.4786, 0.5, 0.4785, 0.5, 0.4786, 0.5, 0.4786, 0.5, 0.4787, 0.5, 0.4785, 0.5, 0.4787, 0.5, 0.4788, 0.5, 0.4785, 0.5, 0.4786, 0.5, 0.4787, 0.5, 0.4787, 0.5, 0.4786, 0.5, 0.4786, 0.5, 0.4786, 0.5, 0.4787, 0.5, 0.4786, 0.5, 0.4787, 0.5, 0.4787, 0.5625, 0.4684, 0.5625, 0.4682, 0.5625, 0.4682, 0.5625, 0.4683, 0.5625, 0.4682, 0.5625, 0.4681, 0.5625, 0.4681, 0.5625, 0.4682, 0.5625, 0.4681, 0.5624, 0.468, 0.5624, 0.468, 0.5625, 0.4681, 0.5625, 0.4683, 0.5625, 0.4682, 0.5625, 0.4682, 0.5625, 0.4683, 0.5625, 0.4682, 0.5625, 0.4681, 0.5625, 0.4681, 0.5625, 0.4682, 0.5625, 0.4681, 0.5624, 0.468, 0.5625, 0.468, 0.5625, 0.4681, 0.5622, 0.468, 0.5622, 0.468, 0.5623, 0.468, 0.5623, 0.468, 0.5622, 0.468, 0.5622, 0.468, 0.5623, 0.468, 0.5623, 0.468, 0.5622, 0.468, 0.5625, 0.4681, 0.5625, 0.4681, 0.5623, 0.468, 0.5623, 0.468, 0.5623, 0.468, 0.5624, 0.468, 0.5624, 0.468, 0.5623, 0.468, 0.5623, 0.468, 0.5625, 0.468, 0.5624, 0.468, 0.5623, 0.468, 0.5625, 0.4681, 0.5625, 0.4681, 0.5625, 0.468, 0.5625, 0.468, 0.5625, 0.4681, 0.5625, 0.4681, 0.5625, 0.468, 0.5625, 0.4681, 0.5625, 0.4681, 0.5625, 0.4681, 0.5625, 0.4681, 0.5625, 0.4681, 0.5625, 0.4683, 0.5625, 0.4682, 0.5625, 0.4681, 0.5625, 0.468, 0.5625, 0.4681, 0.5625, 0.4681, 0.5625, 0.4681, 0.5625, 0.4681, 0.5625, 0.4681, 0.5625, 0.4681, 0.5625, 0.4681, 0.5625, 0.4681, 0.5625, 0.4682, 0.5625, 0.4681, 0.5625, 0.4681, 0.5625, 0.4681, 0.5625, 0.468, 0.5625, 0.4681, 0.5625, 0.4784, 0.5625, 0.4784, 0.5625, 0.4785, 0.5625, 0.4785, 0.5625, 0.4784, 0.5625, 0.4785, 0.5625, 0.4786, 0.5625, 0.4785, 0.5625, 0.4785, 0.5625, 0.4786, 0.5625, 0.4786, 0.5625, 0.4786, 0.5625, 0.4785, 0.5625, 0.4785, 0.5625, 0.4786, 0.5625, 0.4786, 0.5625, 0.4785, 0.5625, 0.4786, 0.5625, 0.4786, 0.5625, 0.4786, 0.5625, 0.4786, 0.5625, 0.4786, 0.5625, 0.4787, 0.5625, 0.4786, 0.5625, 0.4787, 0.5625, 0.4787, 0.5625, 0.4788, 0.5625, 0.4786, 0.5625, 0.4787, 0.5625, 0.4788, 0.5625, 0.4787, 0.5625, 0.4788, 0.5625, 0.4788, 0.5625, 0.4789, 0.5625, 0.4788, 0.5625, 0.4787, 0.5625, 0.4786, 0.5625, 0.4788, 0.5625, 0.4786, 0.5625, 0.4786, 0.5625, 0.4788, 0.5625, 0.4787, 0.5625, 0.4787, 0.5625, 0.4786, 0.5625, 0.4787, 0.5625, 0.4788, 0.5625, 0.4787, 0.5625, 0.4787, 0.5625, 0.479, 0.5625, 0.4789, 0.5625, 0.4788, 0.5625, 0.479, 0.5625, 0.4789, 0.5625, 0.4787, 0.5625, 0.4787, 0.5625, 0.4788, 0.5625, 0.4787, 0.5625, 0.4786, 0.5625, 0.4786, 0.5625, 0.4787, 0.5625, 0.479, 0.5625, 0.4788, 0.5625, 0.4788, 0.5625, 0.4789, 0.5625, 0.4788, 0.5625, 0.4787, 0.5625, 0.4787, 0.5625, 0.4788, 0.5625, 0.4787, 0.5625, 0.4786, 0.5625, 0.4786, 0.5625, 0.4787, 0.5625, 0.4786, 0.5625, 0.4787, 0.5625, 0.4787, 0.5, 0.489, 0.5, 0.4891, 0.5, 0.4892, 0.5, 0.489, 0.5, 0.4891, 0.5, 0.4893, 0.5, 0.4893, 0.5, 0.4892, 0.5, 0.4893, 0.5001, 0.4893, 0.5001, 0.4893, 0.5, 0.4893, 0.5, 0.489, 0.5, 0.4892, 0.5, 0.4892, 0.5, 0.4891, 0.5, 0.4892, 0.5, 0.4893, 0.5, 0.4893, 0.5, 0.4892, 0.5, 0.4893, 0.5001, 0.4893, 0.5, 0.4893, 0.5, 0.4893, 0.5003, 0.4893, 0.5003, 0.4893, 0.5002, 0.4893, 0.5002, 0.4893, 0.5003, 0.4893, 0.5003, 0.4893, 0.5002, 0.4893, 0.5002, 0.4893, 0.5003, 0.4893, 0.5, 0.4893, 0.5, 0.4893, 0.5002, 0.4893, 0.5002, 0.4893, 0.5002, 0.4893, 0.5001, 0.4893, 0.5001, 0.4893, 0.5002, 0.4893, 0.5002, 0.4893, 0.5, 0.4893, 0.5001, 0.4893, 0.5002, 0.4893, 0.5, 0.4893, 0.5, 0.4892, 0.5, 0.4893, 0.5, 0.4893, 0.5, 0.4893, 0.5, 0.4893, 0.5, 0.4893, 0.5, 0.4893, 0.5, 0.4893, 0.5, 0.4892, 0.5, 0.4893, 0.5, 0.4893, 0.5, 0.4891, 0.5, 0.4892, 0.5, 0.4892, 0.5, 0.4893, 0.5, 0.4893, 0.5, 0.4893, 0.5, 0.4893, 0.5, 0.4893, 0.5, 0.4892, 0.5, 0.4892, 0.5, 0.4893, 0.5, 0.4892, 0.5, 0.4892, 0.5, 0.4893, 0.5, 0.4892, 0.5, 0.4893, 0.5, 0.4893, 0.5, 0.4892, 0.5625, 0.489, 0.5625, 0.489, 0.5625, 0.4891, 0.5625, 0.4891, 0.5625, 0.489, 0.5625, 0.4891, 0.5625, 0.4892, 0.5625, 0.4891, 0.5625, 0.4891, 0.5626, 0.4893, 0.5625, 0.4893, 0.5625, 0.4892, 0.5625, 0.4891, 0.5625, 0.4891, 0.5625, 0.4893, 0.5625, 0.4893, 0.5625, 0.4891, 0.5625, 0.4892, 0.5625, 0.4893, 0.5625, 0.4893, 0.5625, 0.4892, 0.5625, 0.4893, 0.5624, 0.4893, 0.5625, 0.4893, 0.5625, 0.4893, 0.5624, 0.4893, 0.5625, 0.4893, 0.5626, 0.4893, 0.5624, 0.4893, 0.5622, 0.4893, 0.5623, 0.4893, 0.5625, 0.4893, 0.5622, 0.4893, 0.5622, 0.4893, 0.5623, 0.4893, 0.5623, 0.4893, 0.5626, 0.4893, 0.5625, 0.4893, 0.5625, 0.4893, 0.5626, 0.4893, 0.5625, 0.4893, 0.5623, 0.4893, 0.5624, 0.4893, 0.5625, 0.4893, 0.5623, 0.4893, 0.5623, 0.4893, 0.5625, 0.4893, 0.5624, 0.4893, 0.5622, 0.4893, 0.5623, 0.4893, 0.5623, 0.4893, 0.5622, 0.4893, 0.5623, 0.4893, 0.5624, 0.4893, 0.5624, 0.4893, 0.5623, 0.4893, 0.5624, 0.4893, 0.5625, 0.4893, 0.5625, 0.4893, 0.5624, 0.4893, 0.5622, 0.4893, 0.5623, 0.4893, 0.5623, 0.4893, 0.5622, 0.4893, 0.5623, 0.4893, 0.5624, 0.4893, 0.5625, 0.4893, 0.5623, 0.4893, 0.5624, 0.4893, 0.5625, 0.4893, 0.5625, 0.4893, 0.5625, 0.4893, 0.5625, 0.4893, 0.5624, 0.4893, 0.5625, 0.4893, 0.5313, 0.468, 0.5313, 0.468, 0.5313, 0.468, 0.5312, 0.468, 0.5313, 0.468, 0.5313, 0.468, 0.5313, 0.468, 0.5313, 0.468, 0.5313, 0.468, 0.5313, 0.468, 0.5313, 0.468, 0.5313, 0.468, 0.5312, 0.468, 0.5313, 0.468, 0.5312, 0.468, 0.5312, 0.468, 0.5313, 0.468, 0.5313, 0.468, 0.5312, 0.468, 0.5312, 0.468, 0.5313, 0.468, 0.5313, 0.468, 0.5313, 0.468, 0.5312, 0.468, 0.5313, 0.468, 0.5313, 0.468, 0.5313, 0.468, 0.5313, 0.468, 0.5313, 0.468, 0.5313, 0.468, 0.5313, 0.468, 0.5313, 0.468, 0.5313, 0.468, 0.5312, 0.468, 0.5312, 0.468, 0.5313, 0.468, 0.5313, 0.468, 0.5313, 0.468, 0.5313, 0.468, 0.5313, 0.468, 0.5313, 0.468, 0.5313, 0.468, 0.5313, 0.468, 0.5313, 0.468, 0.5313, 0.468, 0.5312, 0.468, 0.5312, 0.468, 0.5313, 0.468, 0.5312, 0.468, 0.5312, 0.468, 0.5312, 0.468, 0.5312, 0.468, 0.5312, 0.468, 0.5312, 0.468, 0.5312, 0.468, 0.5312, 0.468, 0.5312, 0.468, 0.5312, 0.468, 0.5312, 0.468, 0.5312, 0.468, 0.5312, 0.468, 0.5312, 0.468, 0.5312, 0.468, 0.5312, 0.468, 0.5312, 0.468, 0.5312, 0.468, 0.5312, 0.468, 0.5312, 0.468, 0.5312, 0.468, 0.5312, 0.468, 0.5312, 0.468, 0.5312, 0.468, 0.5312, 0.468, 0.5313, 0.468, 0.5312, 0.468, 0.5312, 0.4893, 0.5312, 0.4893, 0.5312, 0.4893, 0.5312, 0.4893, 0.5312, 0.4893, 0.5312, 0.4893, 0.5312, 0.4893, 0.5312, 0.4893, 0.5312, 0.4893, 0.5313, 0.4893, 0.5313, 0.4893, 0.5312, 0.4893, 0.5312, 0.4893, 0.5312, 0.4893, 0.5312, 0.4893, 0.5312, 0.4893, 0.5312, 0.4893, 0.5312, 0.4893, 0.5312, 0.4893, 0.5312, 0.4893, 0.5312, 0.4893, 0.5313, 0.4893, 0.5313, 0.4893, 0.5312, 0.4893, 0.5313, 0.4893, 0.5313, 0.4893, 0.5313, 0.4893, 0.5313, 0.4893, 0.5313, 0.4893, 0.5313, 0.4893, 0.5313, 0.4893, 0.5313, 0.4893, 0.5313, 0.4893, 0.5313, 0.4893, 0.5313, 0.4893, 0.5313, 0.4893, 0.5313, 0.4893, 0.5313, 0.4893, 0.5313, 0.4893, 0.5313, 0.4893, 0.5313, 0.4893, 0.5313, 0.4893, 0.5313, 0.4893, 0.5313, 0.4893, 0.5313, 0.4893, 0.5313, 0.4893, 0.5312, 0.4893, 0.5313, 0.4893, 0.5313, 0.4893, 0.5312, 0.4893, 0.5312, 0.4893, 0.5313, 0.4893, 0.5312, 0.4893, 0.5312, 0.4893, 0.5312, 0.4893, 0.5312, 0.4893, 0.5312, 0.4893, 0.5312, 0.4893, 0.5312, 0.4893, 0.5312, 0.4893, 0.5313, 0.4893, 0.5312, 0.4893, 0.5313, 0.4893, 0.5313, 0.4893, 0.5312, 0.4893, 0.5312, 0.4893, 0.5312, 0.4893, 0.5313, 0.4893, 0.5312, 0.4893, 0.5312, 0.4893, 0.5312, 0.4893, 0.5312, 0.4893, 0.5312, 0.4893, 0.5313, 0.4893, 0.5312, 0.4893, 0.5, 0.4684, 0.5, 0.4682, 0.5, 0.4682, 0.5, 0.4683, 0.5, 0.4682, 0.5, 0.468, 0.5, 0.468, 0.5, 0.4682, 0.5, 0.468, 0.5002, 0.468, 0.5001, 0.468, 0.5, 0.468, 0.5, 0.4683, 0.5, 0.4682, 0.5, 0.4681, 0.5, 0.4682, 0.5, 0.4682, 0.5, 0.468, 0.5, 0.468, 0.5, 0.4681, 0.5, 0.468, 0.5001, 0.468, 0.5001, 0.468, 0.5, 0.468, 0.5003, 0.468, 0.5002, 0.468, 0.5002, 0.468, 0.5003, 0.468, 0.5002, 0.468, 0.5001, 0.468, 0.5001, 0.468, 0.5002, 0.468, 0.5001, 0.468, 0.5, 0.468, 0.5, 0.468, 0.5001, 0.468, 0.5003, 0.468, 0.5002, 0.468, 0.5001, 0.468, 0.5002, 0.468, 0.5002, 0.468, 0.5001, 0.468, 0.5001, 0.468, 0.5001, 0.468, 0.5001, 0.468, 0.5, 0.468, 0.5, 0.468, 0.5001, 0.468, 0.5, 0.468, 0.5, 0.4681, 0.5, 0.468, 0.5, 0.468, 0.5, 0.4681, 0.5, 0.4681, 0.5, 0.4681, 0.5, 0.468, 0.5, 0.4681, 0.5, 0.4682, 0.5, 0.4681, 0.5, 0.4681, 0.5, 0.468, 0.5, 0.468, 0.5, 0.468, 0.5, 0.468, 0.5, 0.468, 0.5, 0.4681, 0.5, 0.468, 0.5, 0.468, 0.5, 0.4681, 0.5, 0.4681, 0.5, 0.468, 0.5, 0.468, 0.5, 0.468, 0.5001, 0.468, 0.5, 0.468, 0.5, 0.4783, 0.5, 0.4784, 0.5, 0.4785, 0.5, 0.4785, 0.5, 0.4784, 0.5, 0.4785, 0.5, 0.4786, 0.5, 0.4785, 0.5, 0.4785, 0.5, 0.4785, 0.5, 0.4786, 0.5, 0.4786, 0.5, 0.4785, 0.5, 0.4785, 0.5, 0.4786, 0.5, 0.4786, 0.5, 0.4785, 0.5, 0.4786, 0.5, 0.4786, 0.5, 0.4786, 0.5, 0.4786, 0.5, 0.4786, 0.5, 0.4787, 0.5, 0.4786, 0.5, 0.4787, 0.5, 0.4787, 0.5, 0.4787, 0.5, 0.4786, 0.5, 0.4787, 0.5, 0.4788, 0.5, 0.4787, 0.5, 0.4787, 0.5, 0.4788, 0.5, 0.4789, 0.5, 0.4788, 0.5, 0.4787, 0.5, 0.4786, 0.5, 0.4787, 0.5, 0.4786, 0.5, 0.4785, 0.5, 0.4787, 0.5, 0.4787, 0.5, 0.4787, 0.5, 0.4786, 0.5, 0.4787, 0.5, 0.4788, 0.5, 0.4787, 0.5, 0.4787, 0.5, 0.479, 0.5, 0.4789, 0.5, 0.4788, 0.5, 0.479, 0.5, 0.4789, 0.5, 0.4788, 0.5, 0.4787, 0.5, 0.4788, 0.5, 0.4788, 0.5, 0.4786, 0.5, 0.4786, 0.5, 0.4787, 0.5, 0.479, 0.5, 0.4788, 0.5, 0.4788, 0.5, 0.4789, 0.5, 0.4788, 0.5, 0.4787, 0.5, 0.4787, 0.5, 0.4788, 0.5, 0.4787, 0.5, 0.4786, 0.5, 0.4786, 0.5, 0.4787, 0.5, 0.4786, 0.5, 0.4787, 0.5, 0.4787, 0.5625, 0.468, 0.5625, 0.468, 0.5625, 0.468, 0.5625, 0.468, 0.5625, 0.468, 0.5625, 0.468, 0.5625, 0.468, 0.5625, 0.468, 0.5625, 0.468, 0.5624, 0.468, 0.5624, 0.468, 0.5625, 0.468, 0.5625, 0.468, 0.5625, 0.468, 0.5625, 0.468, 0.5625, 0.468, 0.5625, 0.468, 0.5625, 0.468, 0.5625, 0.468, 0.5625, 0.468, 0.5625, 0.468, 0.5624, 0.468, 0.5624, 0.468, 0.5625, 0.468, 0.5622, 0.468, 0.5622, 0.468, 0.5623, 0.468, 0.5623, 0.468, 0.5622, 0.468, 0.5623, 0.468, 0.5624, 0.468, 0.5623, 0.468, 0.5623, 0.468, 0.5625, 0.468, 0.5625, 0.468, 0.5624, 0.468, 0.5623, 0.468, 0.5623, 0.468, 0.5624, 0.468, 0.5624, 0.468, 0.5623, 0.468, 0.5624, 0.468, 0.5624, 0.468, 0.5624, 0.468, 0.5624, 0.468, 0.5625, 0.468, 0.5625, 0.468, 0.5624, 0.468, 0.5625, 0.4684, 0.5625, 0.4683, 0.5625, 0.4682, 0.5625, 0.4682, 0.5625, 0.4683, 0.5625, 0.4682, 0.5625, 0.4681, 0.5625, 0.4682, 0.5625, 0.4682, 0.5625, 0.468, 0.5625, 0.468, 0.5625, 0.4681, 0.5625, 0.4682, 0.5625, 0.4682, 0.5625, 0.468, 0.5625, 0.468, 0.5625, 0.4682, 0.5625, 0.4681, 0.5625, 0.468, 0.5625, 0.468, 0.5625, 0.4681, 0.5625, 0.468, 0.5625, 0.468, 0.5625, 0.468, 0.5625, 0.468, 0.5624, 0.468, 0.5625, 0.468, 0.5625, 0.4783, 0.5625, 0.4785, 0.5625, 0.4785, 0.5625, 0.4784, 0.5625, 0.4785, 0.5625, 0.4786, 0.5625, 0.4786, 0.5625, 0.4785, 0.5625, 0.4786, 0.5625, 0.4788, 0.5625, 0.4787, 0.5625, 0.4786, 0.5625, 0.4784, 0.5625, 0.4785, 0.5625, 0.4786, 0.5625, 0.4785, 0.5625, 0.4785, 0.5625, 0.4786, 0.5625, 0.4786, 0.5625, 0.4786, 0.5625, 0.4786, 0.5625, 0.4787, 0.5625, 0.4787, 0.5625, 0.4786, 0.5625, 0.479, 0.5625, 0.479, 0.5625, 0.4788, 0.5625, 0.4789, 0.5625, 0.479, 0.5625, 0.4789, 0.5625, 0.4788, 0.5625, 0.4788, 0.5625, 0.4789, 0.5625, 0.4788, 0.5625, 0.4787, 0.5625, 0.4788, 0.5625, 0.4789, 0.5625, 0.4788, 0.5625, 0.4787, 0.5625, 0.4788, 0.5625, 0.4788, 0.5625, 0.4788, 0.5625, 0.4787, 0.5625, 0.4787, 0.5625, 0.4788, 0.5625, 0.4787, 0.5625, 0.4787, 0.5625, 0.4787, 0.5625, 0.4787, 0.5625, 0.4786, 0.5625, 0.4787, 0.5625, 0.4787, 0.5625, 0.4786, 0.5625, 0.4785, 0.5625, 0.4786, 0.5625, 0.4787, 0.5625, 0.4785, 0.5625, 0.4785, 0.5625, 0.4786, 0.5625, 0.4786, 0.5625, 0.4787, 0.5625, 0.4787, 0.5625, 0.4787, 0.5625, 0.4788, 0.5625, 0.4787, 0.5625, 0.4786, 0.5625, 0.4787, 0.5625, 0.4787, 0.5625, 0.4786, 0.5625, 0.4786, 0.5625, 0.4786, 0.5625, 0.4787, 0.5625, 0.4786, 0.5625, 0.4787, 0.5625, 0.4787, 0.5, 0.489, 0.5, 0.4891, 0.5, 0.4892, 0.5, 0.4892, 0.5, 0.4891, 0.5, 0.4891, 0.5, 0.4892, 0.5, 0.4892, 0.5, 0.4891, 0.5, 0.4893, 0.5, 0.4893, 0.5, 0.4892, 0.5, 0.4892, 0.5, 0.4892, 0.5, 0.4893, 0.5, 0.4894, 0.5, 0.4892, 0.5, 0.4892, 0.5, 0.4893, 0.5, 0.4893, 0.5, 0.4892, 0.5, 0.4893, 0.5, 0.4893, 0.5, 0.4893, 0.5, 0.4893, 0.5, 0.4893, 0.5, 0.4893, 0.5, 0.4893, 0.5, 0.4893, 0.5, 0.4893, 0.5, 0.4893, 0.5, 0.4893, 0.5, 0.4893, 0.5001, 0.4893, 0.5001, 0.4893, 0.5, 0.4893, 0.5, 0.4893, 0.5, 0.4893, 0.5, 0.4893, 0.5, 0.4893, 0.5, 0.4893, 0.5, 0.4893, 0.5, 0.4893, 0.5, 0.4893, 0.5, 0.4893, 0.5001, 0.4893, 0.5001, 0.4893, 0.5, 0.4893, 0.5003, 0.4893, 0.5003, 0.4893, 0.5002, 0.4893, 0.5002, 0.4893, 0.5003, 0.4893, 0.5002, 0.4893, 0.5001, 0.4893, 0.5002, 0.4893, 0.5002, 0.4893, 0.5, 0.4894, 0.5, 0.4893, 0.5001, 0.4893, 0.5002, 0.4893, 0.5002, 0.4893, 0.5001, 0.4893, 0.5001, 0.4893, 0.5002, 0.4893, 0.5001, 0.4893, 0.5001, 0.4893, 0.5001, 0.4893, 0.5001, 0.4893, 0.5, 0.4893, 0.5, 0.4893, 0.5001, 0.4893, 0.5, 0.4893, 0.5, 0.4893, 0.5001, 0.4893, 0.5625, 0.489, 0.5625, 0.4892, 0.5625, 0.4892, 0.5625, 0.4891, 0.5625, 0.4892, 0.5625, 0.4894, 0.5625, 0.4893, 0.5625, 0.4892, 0.5625, 0.4894, 0.5623, 0.4893, 0.5624, 0.4893, 0.5625, 0.4893, 0.5625, 0.4891, 0.5625, 0.4892, 0.5625, 0.4892, 0.5625, 0.4891, 0.5625, 0.4892, 0.5625, 0.4893, 0.5625, 0.4893, 0.5625, 0.4892, 0.5625, 0.4893, 0.5624, 0.4893, 0.5624, 0.4893, 0.5625, 0.4893, 0.5622, 0.4893, 0.5623, 0.4893, 0.5623, 0.4893, 0.5622, 0.4893, 0.5623, 0.4893, 0.5624, 0.4893, 0.5624, 0.4893, 0.5623, 0.4893, 0.5624, 0.4893, 0.5625, 0.4894, 0.5625, 0.4894, 0.5624, 0.4893, 0.5622, 0.4893, 0.5623, 0.4893, 0.5624, 0.4893, 0.5623, 0.4893, 0.5623, 0.4893, 0.5624, 0.4893, 0.5624, 0.4893, 0.5624, 0.4893, 0.5624, 0.4893, 0.5625, 0.4894, 0.5625, 0.4894, 0.5624, 0.4893, 0.5625, 0.4893, 0.5625, 0.4893, 0.5625, 0.4893, 0.5625, 0.4894, 0.5625, 0.4893, 0.5625, 0.4892, 0.5625, 0.4893, 0.5625, 0.4893, 0.5625, 0.4892, 0.5625, 0.4891, 0.5625, 0.4892, 0.5625, 0.4893, 0.5625, 0.4894, 0.5625, 0.4893, 0.5625, 0.4894, 0.5625, 0.4894, 0.5625, 0.4893, 0.5625, 0.4893, 0.5625, 0.4894, 0.5625, 0.4894, 0.5625, 0.4893, 0.5625, 0.4892, 0.5625, 0.4893, 0.5625, 0.4894, 0.5625, 0.4893, 0.5624, 0.4893, 0.5625, 0.4894, 0.5312, 0.468, 0.5312, 0.468, 0.5312, 0.468, 0.5312, 0.468, 0.5312, 0.468, 0.5312, 0.468, 0.5312, 0.468, 0.5312, 0.468, 0.5312, 0.468, 0.5313, 0.468, 0.5313, 0.468, 0.5312, 0.468, 0.5312, 0.468, 0.5312, 0.468, 0.5312, 0.468, 0.5312, 0.468, 0.5312, 0.468, 0.5312, 0.468, 0.5312, 0.468, 0.5312, 0.468, 0.5312, 0.468, 0.5313, 0.468, 0.5313, 0.468, 0.5312, 0.468, 0.5313, 0.468, 0.5313, 0.468, 0.5313, 0.468, 0.5313, 0.468, 0.5313, 0.468, 0.5313, 0.468, 0.5313, 0.468, 0.5313, 0.468, 0.5313, 0.468, 0.5313, 0.468, 0.5313, 0.468, 0.5313, 0.468, 0.5313, 0.468, 0.5313, 0.468, 0.5313, 0.468, 0.5313, 0.468, 0.5313, 0.468, 0.5313, 0.468, 0.5313, 0.468, 0.5313, 0.468, 0.5313, 0.468, 0.5313, 0.468, 0.5312, 0.468, 0.5313, 0.468, 0.5312, 0.468, 0.5312, 0.468, 0.5313, 0.468, 0.5313, 0.468, 0.5312, 0.468, 0.5312, 0.468, 0.5312, 0.468, 0.5313, 0.468, 0.5312, 0.468, 0.5312, 0.468, 0.5312, 0.468, 0.5312, 0.468, 0.5313, 0.468, 0.5313, 0.468, 0.5313, 0.468, 0.5313, 0.468, 0.5313, 0.468, 0.5312, 0.468, 0.5312, 0.468, 0.5313, 0.468, 0.5312, 0.468, 0.5312, 0.468, 0.5312, 0.468, 0.5312, 0.468, 0.5312, 0.468, 0.5313, 0.468, 0.5312, 0.468, 0.5312, 0.4893, 0.5312, 0.4893, 0.5312, 0.4893, 0.5312, 0.4893, 0.5312, 0.4893, 0.5312, 0.4893, 0.5312, 0.4893, 0.5312, 0.4893, 0.5312, 0.4893, 0.5312, 0.4893, 0.5312, 0.4893, 0.5312, 0.4893, 0.5312, 0.4893, 0.5312, 0.4893, 0.5312, 0.4893, 0.5312, 0.4893, 0.5312, 0.4893, 0.5312, 0.4893, 0.5312, 0.4893, 0.5312, 0.4893, 0.5312, 0.4893, 0.5312, 0.4893, 0.5312, 0.4893, 0.5312, 0.4893, 0.5312, 0.4893, 0.5313, 0.4893, 0.5312, 0.4893, 0.5312, 0.4893, 0.5313, 0.4893, 0.5313, 0.4893, 0.5313, 0.4893, 0.5312, 0.4893, 0.5313, 0.4893, 0.5313, 0.4893, 0.5313, 0.4893, 0.5313, 0.4893, 0.5312, 0.4893, 0.5312, 0.4893, 0.5312, 0.4893, 0.5312, 0.4893, 0.5312, 0.4893, 0.5313, 0.4893, 0.5312, 0.4893, 0.5312, 0.4893, 0.5313, 0.4893, 0.5313, 0.4893, 0.5313, 0.4893, 0.5312, 0.4893, 0.5313, 0.4893, 0.5313, 0.4893, 0.5313, 0.4893, 0.5313, 0.4893, 0.5313, 0.4893, 0.5313, 0.4893, 0.5313, 0.4893, 0.5313, 0.4893, 0.5313, 0.4893, 0.5312, 0.4893, 0.5312, 0.4893, 0.5313, 0.4893, 0.5313, 0.4893, 0.5313, 0.4893, 0.5313, 0.4893, 0.5313, 0.4893, 0.5313, 0.4893, 0.5313, 0.4893, 0.5313, 0.4893, 0.5313, 0.4893, 0.5313, 0.4893, 0.5312, 0.4893, 0.5312, 0.4893, 0.5313, 0.4893, 0.5312, 0.4893, 0.5312, 0.4893, 0.5313, 0.4893, 0.5, 0.4684, 0.5, 0.4784, 0.5, 0.4784, 0.5, 0.4683, 0.5, 0.4683, 0.5, 0.4784, 0.5, 0.4785, 0.5, 0.4683, 0.5, 0.4683, 0.5, 0.4785, 0.5, 0.4786, 0.5, 0.4681, 0.5, 0.4681, 0.5, 0.4786, 0.5, 0.4786, 0.5, 0.4681, 0.5, 0.4681, 0.5, 0.4786, 0.5, 0.4787, 0.5, 0.468, 0.5625, 0.468, 0.5625, 0.4787, 0.5625, 0.4786, 0.5625, 0.4681, 0.5625, 0.4681, 0.5625, 0.4786, 0.5625, 0.4786, 0.5625, 0.4681, 0.5625, 0.4681, 0.5625, 0.4786, 0.5625, 0.4785, 0.5625, 0.4683, 0.5625, 0.4683, 0.5625, 0.4785, 0.5625, 0.4784, 0.5625, 0.4683, 0.5625, 0.4683, 0.5625, 0.4784, 0.5625, 0.4784, 0.5625, 0.4684, 0.5, 0.479, 0.5, 0.489, 0.5, 0.489, 0.5, 0.479, 0.5, 0.479, 0.5, 0.489, 0.5, 0.4891, 0.5, 0.4789, 0.5, 0.4789, 0.5, 0.4891, 0.5, 0.4893, 0.5, 0.4788, 0.5, 0.4788, 0.5, 0.4893, 0.5, 0.4893, 0.5, 0.4787, 0.5, 0.4787, 0.5, 0.4893, 0.5, 0.4893, 0.5, 0.4787, 0.5625, 0.4787, 0.5625, 0.4893, 0.5625, 0.4893, 0.5625, 0.4787, 0.5625, 0.4787, 0.5625, 0.4893, 0.5625, 0.4893, 0.5625, 0.4788, 0.5625, 0.4788, 0.5625, 0.4893, 0.5625, 0.4891, 0.5625, 0.4789, 0.5625, 0.4789, 0.5625, 0.4891, 0.5625, 0.489, 0.5625, 0.479, 0.5625, 0.479, 0.5625, 0.489, 0.5625, 0.489, 0.5625, 0.479, 0.5312, 0.468, 0.5003, 0.468, 0.5003, 0.468, 0.5312, 0.468, 0.5312, 0.468, 0.5003, 0.468, 0.5003, 0.468, 0.5312, 0.468, 0.5312, 0.468, 0.5003, 0.468, 0.5003, 0.468, 0.5312, 0.468, 0.5312, 0.468, 0.5003, 0.468, 0.5001, 0.468, 0.5312, 0.468, 0.5312, 0.468, 0.5001, 0.468, 0.5, 0.468, 0.5313, 0.468, 0.5622, 0.468, 0.5313, 0.468, 0.5313, 0.468, 0.5622, 0.468, 0.5622, 0.468, 0.5313, 0.468, 0.5313, 0.468, 0.5622, 0.468, 0.5622, 0.468, 0.5313, 0.468, 0.5313, 0.468, 0.5622, 0.468, 0.5622, 0.468, 0.5313, 0.468, 0.5313, 0.468, 0.5624, 0.468, 0.5624, 0.468, 0.5313, 0.468, 0.5313, 0.468, 0.5625, 0.468, 0.5313, 0.4893, 0.5, 0.4893, 0.5001, 0.4893, 0.5312, 0.4893, 0.5312, 0.4893, 0.5001, 0.4893, 0.5003, 0.4893, 0.5312, 0.4893, 0.5312, 0.4893, 0.5003, 0.4893, 0.5003, 0.4893, 0.5312, 0.4893, 0.5312, 0.4893, 0.5003, 0.4893, 0.5003, 0.4893, 0.5312, 0.4893, 0.5312, 0.4893, 0.5003, 0.4893, 0.5003, 0.4893, 0.5312, 0.4893, 0.5625, 0.4893, 0.5313, 0.4893, 0.5313, 0.4893, 0.5624, 0.4893, 0.5624, 0.4893, 0.5313, 0.4893, 0.5313, 0.4893, 0.5622, 0.4893, 0.5622, 0.4893, 0.5313, 0.4893, 0.5313, 0.4893, 0.5622, 0.4893, 0.5622, 0.4893, 0.5313, 0.4893, 0.5313, 0.4893, 0.5622, 0.4893, 0.5622, 0.4893, 0.5313, 0.4893, 0.5313, 0.4893, 0.5622, 0.4893, 0.5, 0.468, 0.5, 0.4787, 0.5, 0.4786, 0.5, 0.4681, 0.5, 0.4681, 0.5, 0.4786, 0.5, 0.4785, 0.5, 0.4681, 0.5, 0.4681, 0.5, 0.4785, 0.5, 0.4785, 0.5, 0.4682, 0.5, 0.4682, 0.5, 0.4785, 0.5, 0.4784, 0.5, 0.4683, 0.5, 0.4683, 0.5, 0.4784, 0.5, 0.4783, 0.5, 0.4684, 0.5625, 0.4684, 0.5625, 0.4783, 0.5625, 0.4784, 0.5625, 0.4683, 0.5625, 0.4683, 0.5625, 0.4784, 0.5625, 0.4785, 0.5625, 0.4682, 0.5625, 0.4682, 0.5625, 0.4785, 0.5625, 0.4785, 0.5625, 0.4681, 0.5625, 0.4681, 0.5625, 0.4785, 0.5625, 0.4786, 0.5625, 0.4681, 0.5625, 0.4681, 0.5625, 0.4786, 0.5625, 0.4787, 0.5625, 0.468, 0.5, 0.4787, 0.5, 0.4893, 0.5, 0.4893, 0.5, 0.4787, 0.5, 0.4787, 0.5, 0.4893, 0.5, 0.4892, 0.5, 0.4788, 0.5, 0.4788, 0.5, 0.4892, 0.5, 0.4891, 0.5, 0.4789, 0.5, 0.4789, 0.5, 0.4891, 0.5, 0.4891, 0.5, 0.479, 0.5, 0.479, 0.5, 0.4891, 0.5, 0.489, 0.5, 0.479, 0.5625, 0.479, 0.5625, 0.489, 0.5625, 0.4891, 0.5625, 0.479, 0.5625, 0.479, 0.5625, 0.4891, 0.5625, 0.4891, 0.5625, 0.4789, 0.5625, 0.4789, 0.5625, 0.4891, 0.5625, 0.4892, 0.5625, 0.4788, 0.5625, 0.4788, 0.5625, 0.4892, 0.5625, 0.4893, 0.5625, 0.4787, 0.5625, 0.4787, 0.5625, 0.4893, 0.5625, 0.4893, 0.5625, 0.4787, 0.5312, 0.468, 0.5, 0.468, 0.5, 0.468, 0.5312, 0.468, 0.5312, 0.468, 0.5, 0.468, 0.5, 0.468, 0.5312, 0.468, 0.5312, 0.468, 0.5, 0.468, 0.5001, 0.468, 0.5312, 0.468, 0.5312, 0.468, 0.5001, 0.468, 0.5002, 0.468, 0.5312, 0.468, 0.5312, 0.468, 0.5002, 0.468, 0.5003, 0.468, 0.5312, 0.468, 0.5625, 0.468, 0.5312, 0.468, 0.5313, 0.468, 0.5625, 0.468, 0.5625, 0.468, 0.5313, 0.468, 0.5313, 0.468, 0.5625, 0.468, 0.5625, 0.468, 0.5313, 0.468, 0.5313, 0.468, 0.5624, 0.468, 0.5624, 0.468, 0.5313, 0.468, 0.5313, 0.468, 0.5623, 0.468, 0.5623, 0.468, 0.5313, 0.468, 0.5313, 0.468, 0.5622, 0.468, 0.5312, 0.4893, 0.5003, 0.4893, 0.5002, 0.4893, 0.5312, 0.4893, 0.5312, 0.4893, 0.5002, 0.4893, 0.5001, 0.4893, 0.5312, 0.4893, 0.5312, 0.4893, 0.5001, 0.4893, 0.5, 0.4893, 0.5312, 0.4893, 0.5312, 0.4893, 0.5, 0.4893, 0.5, 0.4893, 0.5312, 0.4893, 0.5312, 0.4893, 0.5, 0.4893, 0.5, 0.4893, 0.5312, 0.4893, 0.5622, 0.4893, 0.5313, 0.4893, 0.5313, 0.4893, 0.5623, 0.4893, 0.5623, 0.4893, 0.5313, 0.4893, 0.5313, 0.4893, 0.5624, 0.4893, 0.5624, 0.4893, 0.5313, 0.4893, 0.5313, 0.4893, 0.5625, 0.4893, 0.5625, 0.4893, 0.5313, 0.4893, 0.5313, 0.4893, 0.5625, 0.4893, 0.5625, 0.4893, 0.5313, 0.4893, 0.5312, 0.4893, 0.5625, 0.4893, 0.5, 0.489, 0.5, 0.489, 0.5, 0.4892, 0.5, 0.4891, 0.5, 0.4891, 0.5, 0.4892, 0.5, 0.4894, 0.5, 0.4893, 0.5, 0.4893, 0.5, 0.4894, 0.5002, 0.4893, 0.5001, 0.4893, 0.5001, 0.4893, 0.5002, 0.4893, 0.5003, 0.4893, 0.5002, 0.4893, 0.5002, 0.4893, 0.5003, 0.4893, 0.5003, 0.4893, 0.5003, 0.4893, 0.5313, 0.4893, 0.5313, 0.4893, 0.5313, 0.4893, 0.5313, 0.4893, 0.5313, 0.4893, 0.5313, 0.4893, 0.5313, 0.4893, 0.5313, 0.4893, 0.5313, 0.4893, 0.5313, 0.4893, 0.5312, 0.4893, 0.5312, 0.4893, 0.5312, 0.4893, 0.5312, 0.4893, 0.5312, 0.4893, 0.5312, 0.4893, 0.5312, 0.4893, 0.5312, 0.4893, 0.5312, 0.4893, 0.5312, 0.4893, 0.5625, 0.4684, 0.5625, 0.4684, 0.5625, 0.4682, 0.5625, 0.4682, 0.5625, 0.4682, 0.5625, 0.4682, 0.5625, 0.468, 0.5625, 0.4681, 0.5625, 0.4681, 0.5625, 0.468, 0.5623, 0.468, 0.5624, 0.468, 0.5624, 0.468, 0.5623, 0.468, 0.5622, 0.468, 0.5623, 0.468, 0.5623, 0.468, 0.5622, 0.468, 0.5622, 0.468, 0.5622, 0.468, 0.5312, 0.468, 0.5312, 0.468, 0.5312, 0.468, 0.5312, 0.468, 0.5312, 0.468, 0.5312, 0.468, 0.5312, 0.468, 0.5312, 0.468, 0.5312, 0.468, 0.5312, 0.468, 0.5313, 0.468, 0.5313, 0.468, 0.5313, 0.468, 0.5313, 0.468, 0.5313, 0.468, 0.5313, 0.468, 0.5313, 0.468, 0.5313, 0.468, 0.5313, 0.468, 0.5313, 0.468, 0.5622, 0.4893, 0.5622, 0.4893, 0.5622, 0.4893, 0.5623, 0.4893, 0.5623, 0.4893, 0.5622, 0.4893, 0.5623, 0.4893, 0.5624, 0.4893, 0.5624, 0.4893, 0.5623, 0.4893, 0.5625, 0.4894, 0.5625, 0.4893, 0.5625, 0.4893, 0.5625, 0.4894, 0.5625, 0.4892, 0.5625, 0.4891, 0.5625, 0.4891, 0.5625, 0.4892, 0.5625, 0.489, 0.5625, 0.489, 0.5625, 0.4783, 0.5625, 0.4784, 0.5625, 0.4785, 0.5625, 0.4785, 0.5625, 0.4785, 0.5625, 0.4785, 0.5625, 0.4786, 0.5625, 0.4786, 0.5625, 0.4786, 0.5625, 0.4786, 0.5625, 0.4787, 0.5625, 0.4788, 0.5625, 0.4788, 0.5625, 0.4787, 0.5625, 0.4789, 0.5625, 0.4789, 0.5625, 0.4789, 0.5625, 0.4789, 0.5625, 0.479, 0.5625, 0.479, 0.5, 0.4684, 0.5, 0.4684, 0.5, 0.4682, 0.5, 0.4682, 0.5, 0.4682, 0.5, 0.4682, 0.5, 0.4681, 0.5, 0.468, 0.5, 0.468, 0.5, 0.4681, 0.5001, 0.468, 0.5002, 0.468, 0.5002, 0.468, 0.5001, 0.468, 0.5002, 0.468, 0.5003, 0.468, 0.5003, 0.468, 0.5002, 0.468, 0.5003, 0.468, 0.5003, 0.468, 0.5, 0.479, 0.5, 0.479, 0.5, 0.4789, 0.5, 0.4789, 0.5, 0.4789, 0.5, 0.4789, 0.5, 0.4787, 0.5, 0.4788, 0.5, 0.4788, 0.5, 0.4787, 0.5, 0.4786, 0.5, 0.4786, 0.5, 0.4786, 0.5, 0.4786, 0.5, 0.4785, 0.5, 0.4785, 0.5, 0.4785, 0.5, 0.4785, 0.5, 0.4784, 0.5, 0.4783, 0.5, 0.4787, 0.5, 0.468, 0.5, 0.468, 0.5, 0.4787, 0.5, 0.4574, 0.375, 0.4574, 0.375, 0.4574, 0.625, 0.4574, 0.625, 0.4574, 0.5625, 0.4574, 0.5, 0.4574, 0.5625, 0.4574, 0.5625, 0.468, 0.5312, 0.468, 0.5, 0.468, 0.5312, 0.4893, 0.5625, 0.4893, 0.5625, 0.5, 0.5, 0.5, 0.5, 0.4893, 0.75, 0.5, 0.6676, 0.5, 0.6676, 0.5, 0.75, 0.5, 0.375, 0.375, 0.3847, 0.375, 0.6184, 0.375, 0.625, 0.375, 0.625, 0.375, 0.375, 0.375, 0.75, 0.5, 0.6676, 0.5, 0.6676, 0.5, 0.75, 0.5, 0.3324, 0.5, 0.25, 0.5, 0.25, 0.5, 0.3324, 0.5, 0.375, 0.375, 0.625, 0.375, 0.625, 0.4574, 0.375, 0.4574, 0.375, 0.375, 0.625, 0.375, 0.625, 0.375, 0.375, 0.375, 0.3324, 0.5, 0.25, 0.5, 0.25, 0.5, 0.3324, 0.5, 0.625, 0.4574, 0.375, 0.4574, 0.375, 0.4574, 0.625, 0.4574, 0.625, 0.375, 0.6184, 0.375, 0.6184, 0.375, 0.625, 0.375, 0.6184, 0.375, 0.3847, 0.375, 0.3847, 0.375, 0.6184, 0.375, 0.625, 0.375, 0.6184, 0.375, 0.6184, 0.375, 0.625, 0.375, 0.625, 0.375, 0.6184, 0.375, 0.6184, 0.375, 0.625, 0.375, 0.6184, 0.375, 0.3847, 0.375, 0.3847, 0.375, 0.6184, 0.375, 0.6184, 0.375, 0.3847, 0.375, 0.3847, 0.375, 0.6184, 0.375, 0.3847, 0.375, 0.375, 0.375, 0.375, 0.375, 0.3847, 0.375, 0.3847, 0.375, 0.375, 0.375, 0.375, 0.375, 0.3847, 0.375, 0.6184, 0.375, 0.3847, 0.375, 0.3847, 0.375, 0.6184, 0.375, 0.6184, 0.375, 0.6184, 0.375, 0.6184, 0.375, 0.6184, 0.375, 0.3847, 0.375, 0.6184, 0.375, 0.6184, 0.375, 0.3847, 0.375, 0.3847, 0.375, 0.3847, 0.375, 0.3847, 0.375, 0.3847, 0.375])
me_cube.use_remesh_preserve_volume = False
me_cube.use_remesh_preserve_attributes = False
me_cube.use_mirror_vertex_groups = False
me_cube.update()

# ---- objects
ob_light = bpy.data.objects.new('Light', light_light)
ob_camera = bpy.data.objects.new('Camera', cam_camera)
ob_cube = bpy.data.objects.new('Cube', me_cube)

# ---- transforms, parenting, visibility, modifiers, constraints
ob_light.location = (4.076, 1.005, 5.904)
ob_light.rotation_euler = (0.6503, 0.05522, 1.866)
ob_light.lock_rotations_4d = False
ob_light.empty_display_type = 'ARROWS'
ob_light.color = (0.0, 0.0, 0.0, 0.0)
ob_light.lineart.crease_threshold = 0.0
ob_camera.location = (7.359, -6.926, 4.958)
ob_camera.rotation_euler = (1.109, 0.0, 0.8149)
ob_camera.lock_rotations_4d = False
ob_camera.empty_display_type = 'ARROWS'
ob_camera.color = (0.0, 0.0, 0.0, 0.0)
ob_camera.display_type = 'WIRE'
ob_camera.lineart.crease_threshold = 0.0
ob_cube.location = (0.2062, -0.001033, -0.3332)
ob_cube.scale = (0.7938, 0.1258, 0.6668)
ob_cube.lineart.crease_threshold = 0.0
_m = ob_cube.modifiers.new('Auto Smooth', 'NODES')
_m.node_group = ng_auto_smooth
_gi = [s.identifier for s in ng_auto_smooth.interface.items_tree if s.item_type == 'SOCKET' and s.in_out == 'INPUT']
_m[_gi[1]] = 0.5236  # Angle

# ---- collection membership
col_collection.objects.link(ob_light)
col_collection.objects.link(ob_camera)
col_collection.objects.link(ob_cube)

# ---- scene / render settings (as saved in the file)
scene.camera = ob_camera
scene.frame_start = 1; scene.frame_end = 250; scene.frame_set(1)
scene.render.engine = 'BLENDER_EEVEE_NEXT'
scene.cycles.use_denoising = False
scene.cycles.samples = 128
scene.cycles.sampling_pattern = 'TABULATED_SOBOL'
scene.cycles.use_adaptive_sampling = False
scene.cycles.use_light_tree = False
scene.view_settings.view_transform = 'Filmic'
bpy.context.view_layer.update()
